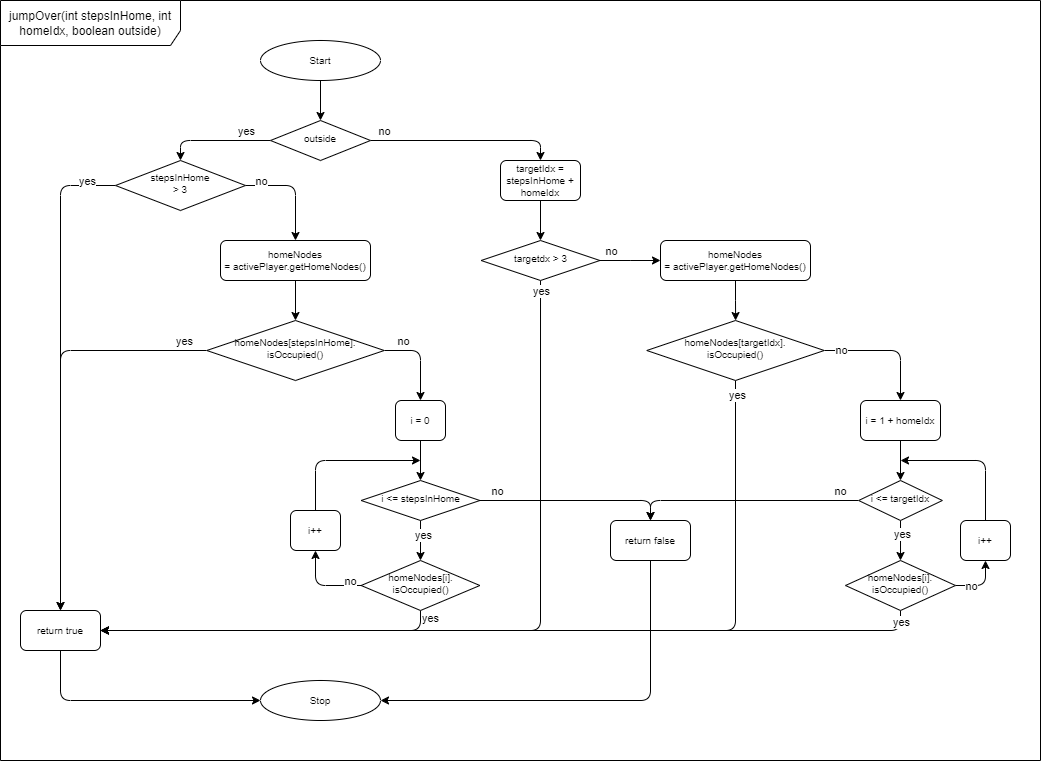

The diagram above was exported from draw.io. Its source (the exported page's mxGraphModel, read from the mxfile embedded in the PNG):
<mxGraphModel dx="2074" dy="1196" grid="1" gridSize="10" guides="1" tooltips="1" connect="1" arrows="1" fold="1" page="1" pageScale="1" pageWidth="827" pageHeight="1169" math="0" shadow="0">
  <root>
    <mxCell id="WIyWlLk6GJQsqaUBKTNV-0" />
    <mxCell id="WIyWlLk6GJQsqaUBKTNV-1" parent="WIyWlLk6GJQsqaUBKTNV-0" />
    <mxCell id="Cy9rIxYFLr-y1mqHT5s9-4" style="edgeStyle=orthogonalEdgeStyle;rounded=0;orthogonalLoop=1;jettySize=auto;html=1;exitX=0.5;exitY=1;exitDx=0;exitDy=0;entryX=0.5;entryY=0;entryDx=0;entryDy=0;" parent="WIyWlLk6GJQsqaUBKTNV-1" source="Cy9rIxYFLr-y1mqHT5s9-1" target="Cy9rIxYFLr-y1mqHT5s9-3" edge="1">
      <mxGeometry relative="1" as="geometry" />
    </mxCell>
    <mxCell id="Cy9rIxYFLr-y1mqHT5s9-1" value="Start" style="ellipse;whiteSpace=wrap;html=1;fontSize=10;" parent="WIyWlLk6GJQsqaUBKTNV-1" vertex="1">
      <mxGeometry x="320" y="680" width="120" height="40" as="geometry" />
    </mxCell>
    <mxCell id="Cy9rIxYFLr-y1mqHT5s9-2" value="jumpOver(int stepsInHome, int homeIdx, boolean outside)" style="shape=umlFrame;whiteSpace=wrap;html=1;pointerEvents=0;width=180;height=45;" parent="WIyWlLk6GJQsqaUBKTNV-1" vertex="1">
      <mxGeometry x="60" y="640" width="1040" height="760" as="geometry" />
    </mxCell>
    <mxCell id="Cy9rIxYFLr-y1mqHT5s9-7" style="edgeStyle=orthogonalEdgeStyle;rounded=1;orthogonalLoop=1;jettySize=auto;html=1;exitX=0;exitY=0.5;exitDx=0;exitDy=0;entryX=0.5;entryY=0;entryDx=0;entryDy=0;curved=0;" parent="WIyWlLk6GJQsqaUBKTNV-1" source="Cy9rIxYFLr-y1mqHT5s9-3" target="Cy9rIxYFLr-y1mqHT5s9-6" edge="1">
      <mxGeometry relative="1" as="geometry" />
    </mxCell>
    <mxCell id="mShayIXcWIsHB8yt_cQb-34" value="yes" style="edgeLabel;html=1;align=center;verticalAlign=middle;resizable=0;points=[];" parent="Cy9rIxYFLr-y1mqHT5s9-7" vertex="1" connectable="0">
      <mxGeometry x="-0.3603" relative="1" as="geometry">
        <mxPoint x="10" y="-10" as="offset" />
      </mxGeometry>
    </mxCell>
    <mxCell id="mShayIXcWIsHB8yt_cQb-7" style="edgeStyle=orthogonalEdgeStyle;rounded=1;orthogonalLoop=1;jettySize=auto;html=1;exitX=1;exitY=0.5;exitDx=0;exitDy=0;entryX=0.5;entryY=0;entryDx=0;entryDy=0;curved=0;" parent="WIyWlLk6GJQsqaUBKTNV-1" source="Cy9rIxYFLr-y1mqHT5s9-3" target="mShayIXcWIsHB8yt_cQb-6" edge="1">
      <mxGeometry relative="1" as="geometry" />
    </mxCell>
    <mxCell id="mShayIXcWIsHB8yt_cQb-35" value="no" style="edgeLabel;html=1;align=center;verticalAlign=middle;resizable=0;points=[];" parent="mShayIXcWIsHB8yt_cQb-7" vertex="1" connectable="0">
      <mxGeometry x="-0.7967" relative="1" as="geometry">
        <mxPoint x="-6" y="-10" as="offset" />
      </mxGeometry>
    </mxCell>
    <mxCell id="Cy9rIxYFLr-y1mqHT5s9-3" value="outside" style="rhombus;whiteSpace=wrap;html=1;shadow=0;fontFamily=Helvetica;fontSize=10;align=center;strokeWidth=1;spacing=6;spacingTop=-4;" parent="WIyWlLk6GJQsqaUBKTNV-1" vertex="1">
      <mxGeometry x="330" y="760" width="100" height="40" as="geometry" />
    </mxCell>
    <mxCell id="Cy9rIxYFLr-y1mqHT5s9-10" style="edgeStyle=orthogonalEdgeStyle;rounded=1;orthogonalLoop=1;jettySize=auto;html=1;exitX=0;exitY=0.5;exitDx=0;exitDy=0;entryX=0.5;entryY=0;entryDx=0;entryDy=0;curved=0;" parent="WIyWlLk6GJQsqaUBKTNV-1" source="Cy9rIxYFLr-y1mqHT5s9-6" target="Cy9rIxYFLr-y1mqHT5s9-9" edge="1">
      <mxGeometry relative="1" as="geometry" />
    </mxCell>
    <mxCell id="Cy9rIxYFLr-y1mqHT5s9-15" value="yes" style="edgeLabel;html=1;align=center;verticalAlign=middle;resizable=0;points=[];" parent="Cy9rIxYFLr-y1mqHT5s9-10" vertex="1" connectable="0">
      <mxGeometry x="-0.9062" y="-1" relative="1" as="geometry">
        <mxPoint x="-6" y="-4" as="offset" />
      </mxGeometry>
    </mxCell>
    <mxCell id="Cy9rIxYFLr-y1mqHT5s9-13" style="edgeStyle=orthogonalEdgeStyle;rounded=1;orthogonalLoop=1;jettySize=auto;html=1;exitX=1;exitY=0.5;exitDx=0;exitDy=0;entryX=0.5;entryY=0;entryDx=0;entryDy=0;curved=0;" parent="WIyWlLk6GJQsqaUBKTNV-1" source="Cy9rIxYFLr-y1mqHT5s9-6" target="Cy9rIxYFLr-y1mqHT5s9-12" edge="1">
      <mxGeometry relative="1" as="geometry" />
    </mxCell>
    <mxCell id="Cy9rIxYFLr-y1mqHT5s9-14" value="no" style="edgeLabel;html=1;align=center;verticalAlign=middle;resizable=0;points=[];" parent="Cy9rIxYFLr-y1mqHT5s9-13" vertex="1" connectable="0">
      <mxGeometry x="-0.5583" relative="1" as="geometry">
        <mxPoint x="-8" y="-5" as="offset" />
      </mxGeometry>
    </mxCell>
    <mxCell id="Cy9rIxYFLr-y1mqHT5s9-6" value="stepsInHome&lt;br&gt;&amp;gt; 3" style="rhombus;whiteSpace=wrap;html=1;shadow=0;fontFamily=Helvetica;fontSize=10;align=center;strokeWidth=1;spacing=6;spacingTop=-4;" parent="WIyWlLk6GJQsqaUBKTNV-1" vertex="1">
      <mxGeometry x="175" y="800" width="130" height="50" as="geometry" />
    </mxCell>
    <mxCell id="mShayIXcWIsHB8yt_cQb-31" style="edgeStyle=orthogonalEdgeStyle;rounded=1;orthogonalLoop=1;jettySize=auto;html=1;exitX=0.5;exitY=1;exitDx=0;exitDy=0;entryX=0;entryY=0.5;entryDx=0;entryDy=0;curved=0;" parent="WIyWlLk6GJQsqaUBKTNV-1" source="Cy9rIxYFLr-y1mqHT5s9-9" target="mShayIXcWIsHB8yt_cQb-30" edge="1">
      <mxGeometry relative="1" as="geometry" />
    </mxCell>
    <mxCell id="Cy9rIxYFLr-y1mqHT5s9-9" value="return true" style="rounded=1;whiteSpace=wrap;html=1;fontSize=10;glass=0;strokeWidth=1;shadow=0;" parent="WIyWlLk6GJQsqaUBKTNV-1" vertex="1">
      <mxGeometry x="80" y="1250" width="80" height="40" as="geometry" />
    </mxCell>
    <mxCell id="Cy9rIxYFLr-y1mqHT5s9-17" style="edgeStyle=orthogonalEdgeStyle;rounded=1;orthogonalLoop=1;jettySize=auto;html=1;exitX=0;exitY=0.5;exitDx=0;exitDy=0;entryX=0.5;entryY=0;entryDx=0;entryDy=0;curved=0;" parent="WIyWlLk6GJQsqaUBKTNV-1" source="Cy9rIxYFLr-y1mqHT5s9-11" target="Cy9rIxYFLr-y1mqHT5s9-9" edge="1">
      <mxGeometry relative="1" as="geometry" />
    </mxCell>
    <mxCell id="Cy9rIxYFLr-y1mqHT5s9-18" value="yes" style="edgeLabel;html=1;align=center;verticalAlign=middle;resizable=0;points=[];" parent="Cy9rIxYFLr-y1mqHT5s9-17" vertex="1" connectable="0">
      <mxGeometry x="-0.886" relative="1" as="geometry">
        <mxPoint y="-10" as="offset" />
      </mxGeometry>
    </mxCell>
    <mxCell id="Cy9rIxYFLr-y1mqHT5s9-20" style="edgeStyle=orthogonalEdgeStyle;rounded=1;orthogonalLoop=1;jettySize=auto;html=1;exitX=1;exitY=0.5;exitDx=0;exitDy=0;entryX=0.5;entryY=0;entryDx=0;entryDy=0;curved=0;" parent="WIyWlLk6GJQsqaUBKTNV-1" source="Cy9rIxYFLr-y1mqHT5s9-11" target="Cy9rIxYFLr-y1mqHT5s9-19" edge="1">
      <mxGeometry relative="1" as="geometry" />
    </mxCell>
    <mxCell id="Cy9rIxYFLr-y1mqHT5s9-21" value="no" style="edgeLabel;html=1;align=center;verticalAlign=middle;resizable=0;points=[];" parent="Cy9rIxYFLr-y1mqHT5s9-20" vertex="1" connectable="0">
      <mxGeometry x="-0.5511" y="1" relative="1" as="geometry">
        <mxPoint y="-9" as="offset" />
      </mxGeometry>
    </mxCell>
    <mxCell id="Cy9rIxYFLr-y1mqHT5s9-11" value="homeNodes[stepsInHome].&lt;div&gt;isOccupied()&lt;/div&gt;" style="rhombus;whiteSpace=wrap;html=1;shadow=0;fontFamily=Helvetica;fontSize=10;align=center;strokeWidth=1;spacing=6;spacingTop=-4;" parent="WIyWlLk6GJQsqaUBKTNV-1" vertex="1">
      <mxGeometry x="266.25" y="960" width="177.5" height="60" as="geometry" />
    </mxCell>
    <mxCell id="Cy9rIxYFLr-y1mqHT5s9-16" style="edgeStyle=orthogonalEdgeStyle;rounded=0;orthogonalLoop=1;jettySize=auto;html=1;exitX=0.5;exitY=1;exitDx=0;exitDy=0;entryX=0.5;entryY=0;entryDx=0;entryDy=0;" parent="WIyWlLk6GJQsqaUBKTNV-1" source="Cy9rIxYFLr-y1mqHT5s9-12" target="Cy9rIxYFLr-y1mqHT5s9-11" edge="1">
      <mxGeometry relative="1" as="geometry" />
    </mxCell>
    <mxCell id="Cy9rIxYFLr-y1mqHT5s9-12" value="homeNodes =&amp;nbsp;activePlayer.getHomeNodes()" style="rounded=1;whiteSpace=wrap;html=1;fontSize=10;glass=0;strokeWidth=1;shadow=0;" parent="WIyWlLk6GJQsqaUBKTNV-1" vertex="1">
      <mxGeometry x="280" y="880" width="150" height="40" as="geometry" />
    </mxCell>
    <mxCell id="Cy9rIxYFLr-y1mqHT5s9-23" style="edgeStyle=orthogonalEdgeStyle;rounded=0;orthogonalLoop=1;jettySize=auto;html=1;exitX=0.5;exitY=1;exitDx=0;exitDy=0;entryX=0.5;entryY=0;entryDx=0;entryDy=0;" parent="WIyWlLk6GJQsqaUBKTNV-1" source="Cy9rIxYFLr-y1mqHT5s9-19" target="Cy9rIxYFLr-y1mqHT5s9-22" edge="1">
      <mxGeometry relative="1" as="geometry" />
    </mxCell>
    <mxCell id="Cy9rIxYFLr-y1mqHT5s9-19" value="i = 0" style="rounded=1;whiteSpace=wrap;html=1;fontSize=10;glass=0;strokeWidth=1;shadow=0;" parent="WIyWlLk6GJQsqaUBKTNV-1" vertex="1">
      <mxGeometry x="455" y="1040" width="50" height="40" as="geometry" />
    </mxCell>
    <mxCell id="Cy9rIxYFLr-y1mqHT5s9-25" style="edgeStyle=orthogonalEdgeStyle;rounded=0;orthogonalLoop=1;jettySize=auto;html=1;exitX=0.5;exitY=1;exitDx=0;exitDy=0;entryX=0.5;entryY=0;entryDx=0;entryDy=0;" parent="WIyWlLk6GJQsqaUBKTNV-1" source="Cy9rIxYFLr-y1mqHT5s9-22" target="Cy9rIxYFLr-y1mqHT5s9-24" edge="1">
      <mxGeometry relative="1" as="geometry" />
    </mxCell>
    <mxCell id="mShayIXcWIsHB8yt_cQb-36" value="yes" style="edgeLabel;html=1;align=center;verticalAlign=middle;resizable=0;points=[];" parent="Cy9rIxYFLr-y1mqHT5s9-25" vertex="1" connectable="0">
      <mxGeometry x="-0.319" y="2" relative="1" as="geometry">
        <mxPoint as="offset" />
      </mxGeometry>
    </mxCell>
    <mxCell id="mShayIXcWIsHB8yt_cQb-5" style="edgeStyle=orthogonalEdgeStyle;rounded=1;orthogonalLoop=1;jettySize=auto;html=1;exitX=1;exitY=0.5;exitDx=0;exitDy=0;entryX=0.5;entryY=0;entryDx=0;entryDy=0;curved=0;" parent="WIyWlLk6GJQsqaUBKTNV-1" source="Cy9rIxYFLr-y1mqHT5s9-22" target="mShayIXcWIsHB8yt_cQb-4" edge="1">
      <mxGeometry relative="1" as="geometry" />
    </mxCell>
    <mxCell id="mShayIXcWIsHB8yt_cQb-39" value="no" style="edgeLabel;html=1;align=center;verticalAlign=middle;resizable=0;points=[];" parent="mShayIXcWIsHB8yt_cQb-5" vertex="1" connectable="0">
      <mxGeometry x="-0.8221" y="1" relative="1" as="geometry">
        <mxPoint y="-9" as="offset" />
      </mxGeometry>
    </mxCell>
    <mxCell id="Cy9rIxYFLr-y1mqHT5s9-22" value="i &amp;lt;= stepsInHome" style="rhombus;whiteSpace=wrap;html=1;shadow=0;fontFamily=Helvetica;fontSize=10;align=center;strokeWidth=1;spacing=6;spacingTop=-4;" parent="WIyWlLk6GJQsqaUBKTNV-1" vertex="1">
      <mxGeometry x="420.63" y="1120" width="118.75" height="40" as="geometry" />
    </mxCell>
    <mxCell id="mShayIXcWIsHB8yt_cQb-0" style="edgeStyle=orthogonalEdgeStyle;rounded=1;orthogonalLoop=1;jettySize=auto;html=1;exitX=0.5;exitY=1;exitDx=0;exitDy=0;entryX=1;entryY=0.5;entryDx=0;entryDy=0;curved=0;" parent="WIyWlLk6GJQsqaUBKTNV-1" source="Cy9rIxYFLr-y1mqHT5s9-24" target="Cy9rIxYFLr-y1mqHT5s9-9" edge="1">
      <mxGeometry relative="1" as="geometry" />
    </mxCell>
    <mxCell id="mShayIXcWIsHB8yt_cQb-37" value="yes" style="edgeLabel;html=1;align=center;verticalAlign=middle;resizable=0;points=[];" parent="mShayIXcWIsHB8yt_cQb-0" vertex="1" connectable="0">
      <mxGeometry x="-0.951" relative="1" as="geometry">
        <mxPoint x="10" as="offset" />
      </mxGeometry>
    </mxCell>
    <mxCell id="mShayIXcWIsHB8yt_cQb-2" style="edgeStyle=orthogonalEdgeStyle;rounded=1;orthogonalLoop=1;jettySize=auto;html=1;exitX=0;exitY=0.5;exitDx=0;exitDy=0;entryX=0.5;entryY=1;entryDx=0;entryDy=0;curved=0;" parent="WIyWlLk6GJQsqaUBKTNV-1" source="Cy9rIxYFLr-y1mqHT5s9-24" target="mShayIXcWIsHB8yt_cQb-1" edge="1">
      <mxGeometry relative="1" as="geometry" />
    </mxCell>
    <mxCell id="mShayIXcWIsHB8yt_cQb-38" value="no" style="edgeLabel;html=1;align=center;verticalAlign=middle;resizable=0;points=[];" parent="mShayIXcWIsHB8yt_cQb-2" vertex="1" connectable="0">
      <mxGeometry x="-0.6373" y="-1" relative="1" as="geometry">
        <mxPoint x="4" y="-4" as="offset" />
      </mxGeometry>
    </mxCell>
    <mxCell id="Cy9rIxYFLr-y1mqHT5s9-24" value="homeNodes[i].&lt;br&gt;i&lt;span style=&quot;background-color: initial;&quot;&gt;sOccupied()&lt;/span&gt;" style="rhombus;whiteSpace=wrap;html=1;shadow=0;fontFamily=Helvetica;fontSize=10;align=center;strokeWidth=1;spacing=6;spacingTop=-4;" parent="WIyWlLk6GJQsqaUBKTNV-1" vertex="1">
      <mxGeometry x="420.62" y="1200" width="118.75" height="50" as="geometry" />
    </mxCell>
    <mxCell id="mShayIXcWIsHB8yt_cQb-3" style="edgeStyle=orthogonalEdgeStyle;rounded=1;orthogonalLoop=1;jettySize=auto;html=1;exitX=0.5;exitY=0;exitDx=0;exitDy=0;curved=0;" parent="WIyWlLk6GJQsqaUBKTNV-1" source="mShayIXcWIsHB8yt_cQb-1" edge="1">
      <mxGeometry relative="1" as="geometry">
        <mxPoint x="480" y="1100" as="targetPoint" />
        <Array as="points">
          <mxPoint x="375" y="1100" />
        </Array>
      </mxGeometry>
    </mxCell>
    <mxCell id="mShayIXcWIsHB8yt_cQb-1" value="i++" style="rounded=1;whiteSpace=wrap;html=1;fontSize=10;glass=0;strokeWidth=1;shadow=0;" parent="WIyWlLk6GJQsqaUBKTNV-1" vertex="1">
      <mxGeometry x="350" y="1150" width="50" height="40" as="geometry" />
    </mxCell>
    <mxCell id="mShayIXcWIsHB8yt_cQb-32" style="edgeStyle=orthogonalEdgeStyle;rounded=1;orthogonalLoop=1;jettySize=auto;html=1;exitX=0.5;exitY=1;exitDx=0;exitDy=0;entryX=1;entryY=0.5;entryDx=0;entryDy=0;curved=0;" parent="WIyWlLk6GJQsqaUBKTNV-1" source="mShayIXcWIsHB8yt_cQb-4" target="mShayIXcWIsHB8yt_cQb-30" edge="1">
      <mxGeometry relative="1" as="geometry" />
    </mxCell>
    <mxCell id="mShayIXcWIsHB8yt_cQb-4" value="return false" style="rounded=1;whiteSpace=wrap;html=1;fontSize=10;glass=0;strokeWidth=1;shadow=0;" parent="WIyWlLk6GJQsqaUBKTNV-1" vertex="1">
      <mxGeometry x="670" y="1160" width="80" height="40" as="geometry" />
    </mxCell>
    <mxCell id="mShayIXcWIsHB8yt_cQb-10" value="" style="edgeStyle=orthogonalEdgeStyle;rounded=0;orthogonalLoop=1;jettySize=auto;html=1;" parent="WIyWlLk6GJQsqaUBKTNV-1" source="mShayIXcWIsHB8yt_cQb-6" target="mShayIXcWIsHB8yt_cQb-9" edge="1">
      <mxGeometry relative="1" as="geometry" />
    </mxCell>
    <mxCell id="mShayIXcWIsHB8yt_cQb-6" value="targetIdx = stepsInHome + homeIdx" style="rounded=1;whiteSpace=wrap;html=1;fontSize=10;glass=0;strokeWidth=1;shadow=0;" parent="WIyWlLk6GJQsqaUBKTNV-1" vertex="1">
      <mxGeometry x="560" y="800" width="80" height="40" as="geometry" />
    </mxCell>
    <mxCell id="mShayIXcWIsHB8yt_cQb-11" style="edgeStyle=orthogonalEdgeStyle;rounded=1;orthogonalLoop=1;jettySize=auto;html=1;exitX=0.5;exitY=1;exitDx=0;exitDy=0;entryX=1;entryY=0.5;entryDx=0;entryDy=0;curved=0;" parent="WIyWlLk6GJQsqaUBKTNV-1" source="mShayIXcWIsHB8yt_cQb-9" target="Cy9rIxYFLr-y1mqHT5s9-9" edge="1">
      <mxGeometry relative="1" as="geometry" />
    </mxCell>
    <mxCell id="mShayIXcWIsHB8yt_cQb-40" value="yes" style="edgeLabel;html=1;align=center;verticalAlign=middle;resizable=0;points=[];" parent="mShayIXcWIsHB8yt_cQb-11" vertex="1" connectable="0">
      <mxGeometry x="-0.9498" y="1" relative="1" as="geometry">
        <mxPoint x="-1" y="-10" as="offset" />
      </mxGeometry>
    </mxCell>
    <mxCell id="mShayIXcWIsHB8yt_cQb-13" value="" style="edgeStyle=orthogonalEdgeStyle;rounded=0;orthogonalLoop=1;jettySize=auto;html=1;" parent="WIyWlLk6GJQsqaUBKTNV-1" source="mShayIXcWIsHB8yt_cQb-9" edge="1">
      <mxGeometry relative="1" as="geometry">
        <mxPoint x="720" y="900" as="targetPoint" />
      </mxGeometry>
    </mxCell>
    <mxCell id="mShayIXcWIsHB8yt_cQb-41" value="no" style="edgeLabel;html=1;align=center;verticalAlign=middle;resizable=0;points=[];" parent="mShayIXcWIsHB8yt_cQb-13" vertex="1" connectable="0">
      <mxGeometry x="-0.582" y="-1" relative="1" as="geometry">
        <mxPoint x="-2" y="-11" as="offset" />
      </mxGeometry>
    </mxCell>
    <mxCell id="mShayIXcWIsHB8yt_cQb-9" value="targetdx &amp;gt; 3" style="rhombus;whiteSpace=wrap;html=1;shadow=0;fontFamily=Helvetica;fontSize=10;align=center;strokeWidth=1;spacing=6;spacingTop=-4;" parent="WIyWlLk6GJQsqaUBKTNV-1" vertex="1">
      <mxGeometry x="540.63" y="880" width="118.75" height="40" as="geometry" />
    </mxCell>
    <mxCell id="mShayIXcWIsHB8yt_cQb-17" value="" style="edgeStyle=orthogonalEdgeStyle;rounded=0;orthogonalLoop=1;jettySize=auto;html=1;" parent="WIyWlLk6GJQsqaUBKTNV-1" source="mShayIXcWIsHB8yt_cQb-14" target="mShayIXcWIsHB8yt_cQb-15" edge="1">
      <mxGeometry relative="1" as="geometry" />
    </mxCell>
    <mxCell id="mShayIXcWIsHB8yt_cQb-14" value="homeNodes =&amp;nbsp;activePlayer.getHomeNodes()" style="rounded=1;whiteSpace=wrap;html=1;fontSize=10;glass=0;strokeWidth=1;shadow=0;" parent="WIyWlLk6GJQsqaUBKTNV-1" vertex="1">
      <mxGeometry x="720" y="880" width="150" height="40" as="geometry" />
    </mxCell>
    <mxCell id="mShayIXcWIsHB8yt_cQb-16" style="edgeStyle=orthogonalEdgeStyle;rounded=1;orthogonalLoop=1;jettySize=auto;html=1;exitX=0.5;exitY=1;exitDx=0;exitDy=0;entryX=1;entryY=0.5;entryDx=0;entryDy=0;curved=0;" parent="WIyWlLk6GJQsqaUBKTNV-1" source="mShayIXcWIsHB8yt_cQb-15" target="Cy9rIxYFLr-y1mqHT5s9-9" edge="1">
      <mxGeometry relative="1" as="geometry" />
    </mxCell>
    <mxCell id="mShayIXcWIsHB8yt_cQb-42" value="yes" style="edgeLabel;html=1;align=center;verticalAlign=middle;resizable=0;points=[];" parent="mShayIXcWIsHB8yt_cQb-16" vertex="1" connectable="0">
      <mxGeometry x="-0.9692" y="1" relative="1" as="geometry">
        <mxPoint as="offset" />
      </mxGeometry>
    </mxCell>
    <mxCell id="mShayIXcWIsHB8yt_cQb-19" style="edgeStyle=orthogonalEdgeStyle;rounded=1;orthogonalLoop=1;jettySize=auto;html=1;entryX=0.5;entryY=0;entryDx=0;entryDy=0;curved=0;" parent="WIyWlLk6GJQsqaUBKTNV-1" source="mShayIXcWIsHB8yt_cQb-15" target="mShayIXcWIsHB8yt_cQb-18" edge="1">
      <mxGeometry relative="1" as="geometry" />
    </mxCell>
    <mxCell id="mShayIXcWIsHB8yt_cQb-43" value="no" style="edgeLabel;html=1;align=center;verticalAlign=middle;resizable=0;points=[];" parent="mShayIXcWIsHB8yt_cQb-19" vertex="1" connectable="0">
      <mxGeometry x="-0.7289" y="1" relative="1" as="geometry">
        <mxPoint as="offset" />
      </mxGeometry>
    </mxCell>
    <mxCell id="mShayIXcWIsHB8yt_cQb-15" value="homeNodes[targetIdx].&lt;div&gt;isOccupied()&lt;/div&gt;" style="rhombus;whiteSpace=wrap;html=1;shadow=0;fontFamily=Helvetica;fontSize=10;align=center;strokeWidth=1;spacing=6;spacingTop=-4;" parent="WIyWlLk6GJQsqaUBKTNV-1" vertex="1">
      <mxGeometry x="706.25" y="960" width="177.5" height="60" as="geometry" />
    </mxCell>
    <mxCell id="mShayIXcWIsHB8yt_cQb-21" value="" style="edgeStyle=orthogonalEdgeStyle;rounded=0;orthogonalLoop=1;jettySize=auto;html=1;" parent="WIyWlLk6GJQsqaUBKTNV-1" source="mShayIXcWIsHB8yt_cQb-18" target="mShayIXcWIsHB8yt_cQb-20" edge="1">
      <mxGeometry relative="1" as="geometry" />
    </mxCell>
    <mxCell id="mShayIXcWIsHB8yt_cQb-18" value="i = 1 + homeIdx" style="rounded=1;whiteSpace=wrap;html=1;fontSize=10;glass=0;strokeWidth=1;shadow=0;" parent="WIyWlLk6GJQsqaUBKTNV-1" vertex="1">
      <mxGeometry x="920" y="1040" width="80" height="40" as="geometry" />
    </mxCell>
    <mxCell id="mShayIXcWIsHB8yt_cQb-27" value="" style="edgeStyle=orthogonalEdgeStyle;rounded=0;orthogonalLoop=1;jettySize=auto;html=1;" parent="WIyWlLk6GJQsqaUBKTNV-1" source="mShayIXcWIsHB8yt_cQb-20" target="mShayIXcWIsHB8yt_cQb-26" edge="1">
      <mxGeometry relative="1" as="geometry" />
    </mxCell>
    <mxCell id="mShayIXcWIsHB8yt_cQb-45" value="yes" style="edgeLabel;html=1;align=center;verticalAlign=middle;resizable=0;points=[];" parent="mShayIXcWIsHB8yt_cQb-27" vertex="1" connectable="0">
      <mxGeometry x="-0.35" y="1" relative="1" as="geometry">
        <mxPoint as="offset" />
      </mxGeometry>
    </mxCell>
    <mxCell id="mShayIXcWIsHB8yt_cQb-55" style="edgeStyle=orthogonalEdgeStyle;rounded=1;orthogonalLoop=1;jettySize=auto;html=1;exitX=0;exitY=0.5;exitDx=0;exitDy=0;entryX=0.5;entryY=0;entryDx=0;entryDy=0;curved=0;" parent="WIyWlLk6GJQsqaUBKTNV-1" source="mShayIXcWIsHB8yt_cQb-20" target="mShayIXcWIsHB8yt_cQb-4" edge="1">
      <mxGeometry relative="1" as="geometry" />
    </mxCell>
    <mxCell id="mShayIXcWIsHB8yt_cQb-56" value="no" style="edgeLabel;html=1;align=center;verticalAlign=middle;resizable=0;points=[];" parent="mShayIXcWIsHB8yt_cQb-55" vertex="1" connectable="0">
      <mxGeometry x="-0.7569" y="1" relative="1" as="geometry">
        <mxPoint x="9" y="-11" as="offset" />
      </mxGeometry>
    </mxCell>
    <mxCell id="mShayIXcWIsHB8yt_cQb-20" value="i &amp;lt;= targetIdx" style="rhombus;whiteSpace=wrap;html=1;shadow=0;fontFamily=Helvetica;fontSize=10;align=center;strokeWidth=1;spacing=6;spacingTop=-4;" parent="WIyWlLk6GJQsqaUBKTNV-1" vertex="1">
      <mxGeometry x="918.13" y="1120" width="83.75" height="40" as="geometry" />
    </mxCell>
    <mxCell id="mShayIXcWIsHB8yt_cQb-28" style="edgeStyle=orthogonalEdgeStyle;rounded=1;orthogonalLoop=1;jettySize=auto;html=1;exitX=0.5;exitY=1;exitDx=0;exitDy=0;entryX=1;entryY=0.5;entryDx=0;entryDy=0;curved=0;" parent="WIyWlLk6GJQsqaUBKTNV-1" source="mShayIXcWIsHB8yt_cQb-26" target="Cy9rIxYFLr-y1mqHT5s9-9" edge="1">
      <mxGeometry relative="1" as="geometry" />
    </mxCell>
    <mxCell id="mShayIXcWIsHB8yt_cQb-44" value="yes" style="edgeLabel;html=1;align=center;verticalAlign=middle;resizable=0;points=[];" parent="mShayIXcWIsHB8yt_cQb-28" vertex="1" connectable="0">
      <mxGeometry x="-0.9694" y="-1" relative="1" as="geometry">
        <mxPoint x="1" y="-2" as="offset" />
      </mxGeometry>
    </mxCell>
    <mxCell id="mShayIXcWIsHB8yt_cQb-51" style="edgeStyle=orthogonalEdgeStyle;rounded=1;orthogonalLoop=1;jettySize=auto;html=1;exitX=1;exitY=0.5;exitDx=0;exitDy=0;entryX=0.5;entryY=1;entryDx=0;entryDy=0;curved=0;" parent="WIyWlLk6GJQsqaUBKTNV-1" source="mShayIXcWIsHB8yt_cQb-26" target="mShayIXcWIsHB8yt_cQb-50" edge="1">
      <mxGeometry relative="1" as="geometry" />
    </mxCell>
    <mxCell id="mShayIXcWIsHB8yt_cQb-54" value="no" style="edgeLabel;html=1;align=center;verticalAlign=middle;resizable=0;points=[];" parent="mShayIXcWIsHB8yt_cQb-51" vertex="1" connectable="0">
      <mxGeometry x="-0.44" relative="1" as="geometry">
        <mxPoint as="offset" />
      </mxGeometry>
    </mxCell>
    <mxCell id="mShayIXcWIsHB8yt_cQb-26" value="homeNodes[i].&lt;div&gt;isOccupied()&lt;/div&gt;" style="rhombus;whiteSpace=wrap;html=1;shadow=0;fontFamily=Helvetica;fontSize=10;align=center;strokeWidth=1;spacing=6;spacingTop=-4;" parent="WIyWlLk6GJQsqaUBKTNV-1" vertex="1">
      <mxGeometry x="905" y="1200" width="110" height="50" as="geometry" />
    </mxCell>
    <mxCell id="mShayIXcWIsHB8yt_cQb-30" value="Stop" style="ellipse;whiteSpace=wrap;html=1;fontSize=10;" parent="WIyWlLk6GJQsqaUBKTNV-1" vertex="1">
      <mxGeometry x="320" y="1320" width="120" height="40" as="geometry" />
    </mxCell>
    <mxCell id="mShayIXcWIsHB8yt_cQb-53" style="edgeStyle=orthogonalEdgeStyle;rounded=1;orthogonalLoop=1;jettySize=auto;html=1;exitX=0.5;exitY=0;exitDx=0;exitDy=0;curved=0;" parent="WIyWlLk6GJQsqaUBKTNV-1" source="mShayIXcWIsHB8yt_cQb-50" edge="1">
      <mxGeometry relative="1" as="geometry">
        <mxPoint x="960" y="1100" as="targetPoint" />
        <Array as="points">
          <mxPoint x="1045" y="1100" />
        </Array>
      </mxGeometry>
    </mxCell>
    <mxCell id="mShayIXcWIsHB8yt_cQb-50" value="i++" style="rounded=1;whiteSpace=wrap;html=1;fontSize=10;glass=0;strokeWidth=1;shadow=0;" parent="WIyWlLk6GJQsqaUBKTNV-1" vertex="1">
      <mxGeometry x="1020" y="1160" width="50" height="40" as="geometry" />
    </mxCell>
  </root>
</mxGraphModel>